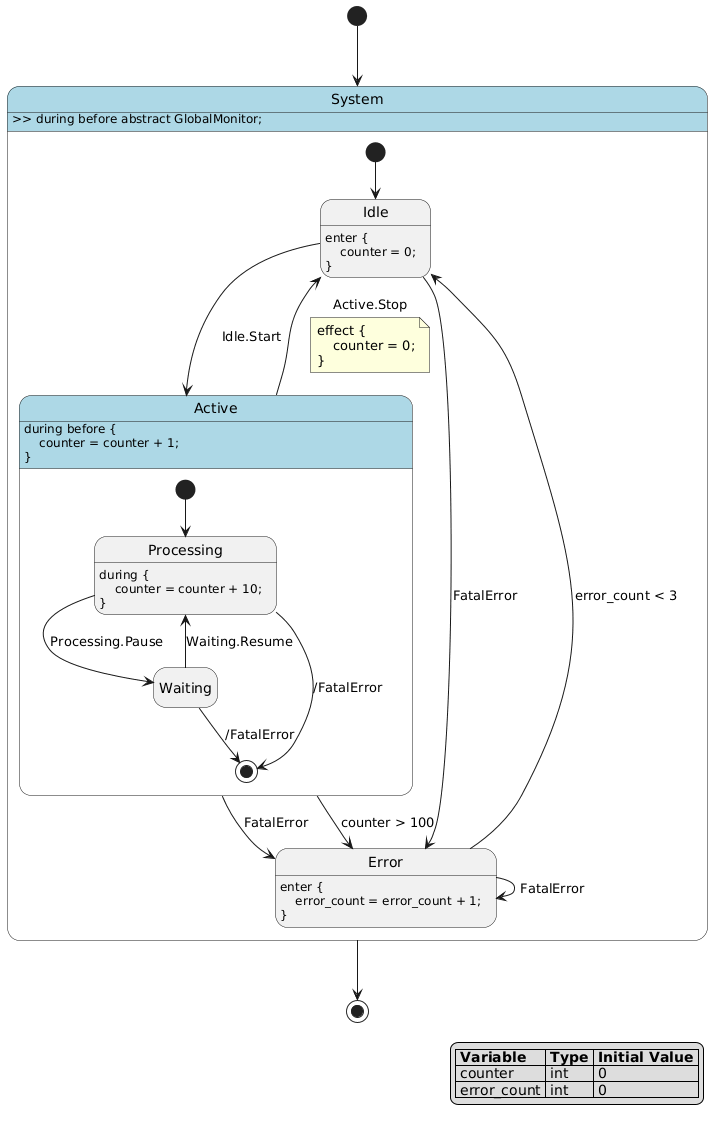

The diagram above was rendered by PlantUML. Its source (embedded in the PNG):
@startuml
hide empty description

skinparam state {
  BackgroundColor<<pseudo>> LightGray
  BackgroundColor<<composite>> LightBlue
  BorderColor<<pseudo>> Gray
  FontStyle<<pseudo>> italic
}

legend right
|= Variable |= Type |= Initial Value |
| counter | int | 0 |
| error_count | int | 0 |
endlegend

state "System" as system <<composite>> {
    state "Idle" as system__idle
    system__idle : enter {\n    counter = 0;\n}
    state "Active" as system__active <<composite>> {
        state "Processing" as system__active__processing
        system__active__processing : during {\n    counter = counter + 10;\n}
        state "Waiting" as system__active__waiting
        system__active__processing --> [*] : /FatalError
        system__active__waiting --> [*] : /FatalError
        [*] --> system__active__processing
        system__active__processing --> system__active__waiting : Processing.Pause
        system__active__waiting --> system__active__processing : Waiting.Resume
    }
    system__active : during before {\n    counter = counter + 1;\n}
    state "Error" as system__error
    system__error : enter {\n    error_count = error_count + 1;\n}
    system__idle --> system__error : FatalError
    system__active --> system__error : FatalError
    system__error --> system__error : FatalError
    [*] --> system__idle
    system__idle --> system__active : Idle.Start
    system__active --> system__idle : Active.Stop
    note on link
    effect {
        counter = 0;
    }
    end note
    system__active --> system__error : counter > 100
    system__error --> system__idle : error_count < 3
}
system : >> during before abstract GlobalMonitor;
[*] --> system
system --> [*]
@enduml